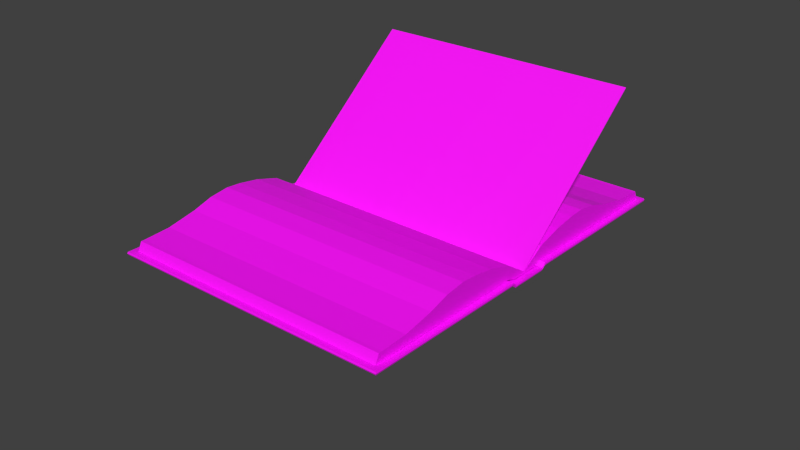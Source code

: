 # Source: ReadBook.blend  (saved by Blender 4.4.30; exported with 4.5.12 LTS)
import bpy
from mathutils import Matrix  # noqa: F401  (used for matrix-valued properties, if any)

bpy.ops.wm.read_factory_settings(use_empty=True)
scene = bpy.context.scene
scene.name = 'Scene'

# ---- collections
col_collection_1 = bpy.data.collections.new('Collection 1'); scene.collection.children.link(col_collection_1)
col_collection_2 = bpy.data.collections.new('Collection 2'); scene.collection.children.link(col_collection_2)

# ---- images (referenced by path relative to the original .blend; pixels are not part of the script)
import os
ASSET_DIR = os.environ.get("B2B_ASSET_DIR", "")  # directory of the original .blend (textures are referenced by path, not embedded)
HERE = os.path.dirname(os.path.abspath(__file__))  # packed textures are extracted next to this script under _unpacked/

def load_image(name, relpath, width, height, colorspace="sRGB"):
    """Load a texture the original file referenced (path relative to the .blend, or extracted next to this script)."""
    p = next((c for c in (os.path.join(HERE, relpath), os.path.join(ASSET_DIR, relpath)) if relpath and os.path.exists(c)), "")
    if p:
        img = bpy.data.images.load(p, check_existing=True)
        img.name = name
    else:  # same state as the original file: an image datablock whose file is absent (Cycles renders it pink)
        img = bpy.data.images.new(name, width, height)
        img.source = "FILE"
        img.filepath = "//" + (relpath or name)
    img.colorspace_settings.name = colorspace
    return img
img_booktexture_png_001 = load_image('BookTexture.png.001', 'BookTexture.png', 1024, 1024, 'sRGB')
img_bookpage_texturer_png_001 = load_image('Bookpage texturer.png.001', 'Bookpage texturer.png', 1024, 1024, 'sRGB')

# ---- materials (node trees are filled in below, after node groups)
mat_material = bpy.data.materials.new('Material')
mat_material.alpha_threshold = 0.0
mat_material.use_transparent_shadow = False
mat_material.roughness = 0.5
mat_material.line_color = (0.0, 0.0, 0.0, 1.0)
mat_material_001 = bpy.data.materials.new('Material.001')
mat_material_001.use_transparent_shadow = False

# ---- material node trees
mat_material.use_nodes = True; mat_material.node_tree.nodes.clear()
_N = mat_material.node_tree.nodes; _L = mat_material.node_tree.links
n0 = _N.new('ShaderNodeBsdfPrincipled'); n0.name = 'Principled BSDF'; n0.location = (10, 300)
n1 = _N.new('ShaderNodeOutputMaterial'); n1.name = 'Material Output'; n1.location = (300, 300)
n2 = _N.new('ShaderNodeTexImage'); n2.name = 'Image Texture'; n2.location = (-280, 280)
n2.image = img_booktexture_png_001
_L.new(n0.outputs[0], n1.inputs[0])
_L.new(n2.outputs[0], n0.inputs[0])
n1.is_active_output = True
mat_material_001.use_nodes = True; mat_material_001.node_tree.nodes.clear()
_N = mat_material_001.node_tree.nodes; _L = mat_material_001.node_tree.links
n0 = _N.new('ShaderNodeBsdfPrincipled'); n0.name = 'Principled BSDF'; n0.location = (10, 300)
n1 = _N.new('ShaderNodeOutputMaterial'); n1.name = 'Material Output'; n1.location = (300, 300)
n2 = _N.new('ShaderNodeTexImage'); n2.name = 'Image Texture'; n2.location = (-280, 280)
n2.image = img_bookpage_texturer_png_001
_L.new(n0.outputs[0], n1.inputs[0])
_L.new(n2.outputs[0], n0.inputs[0])
n1.is_active_output = True

# ---- world
world_world = bpy.data.worlds.new('World'); scene.world = world_world
world_world.color = (0.05088, 0.05088, 0.05088)
world_world.use_sun_shadow = False
world_world.sun_shadow_jitter_overblur = 0.0
world_world.cycles.sampling_method = 'MANUAL'
world_world.cycles.sample_map_resolution = 256

# ---- meshes
me_cube_002 = bpy.data.meshes.new('Cube.002')
me_cube_002.from_pydata([(-1.021, -1.002, -0.2923), (-1.021, -1.002, -0.2874), (-1.021, 0.4548, -0.2923), (-1.021, 0.4548, -0.2874), (1.02, -1.002, -0.2923), (1.02, -1.002, -0.2874), (1.02, 0.4548, -0.2923), (1.02, 0.4548, -0.2874), (-1.021, -0.7941, -0.2874), (-1.021, -0.5859, -0.2874), (-1.021, -0.3778, -0.2874), (-1.021, -0.1696, -0.2874), (-1.021, 0.03854, -0.2874), (-1.021, 0.2467, -0.2874), (-1.021, 0.2467, -0.2923), (-1.021, 0.03854, -0.2923), (-1.021, -0.1696, -0.2923), (-1.021, -0.3778, -0.2923), (-1.021, -0.5859, -0.2923), (-1.021, -0.7941, -0.2923), (1.02, 0.2467, -0.2874), (1.02, 0.03854, -0.2874), (1.02, -0.1696, -0.2874), (1.02, -0.3778, -0.2874), (1.02, -0.5859, -0.2874), (1.02, -0.7941, -0.2874), (1.02, -0.7941, -0.2923), (1.02, -0.5859, -0.2923), (1.02, -0.3778, -0.2923), (1.02, -0.1696, -0.2923), (1.02, 0.03854, -0.2923), (1.02, 0.2467, -0.2923), (-1.018, -2.097, 0.6488), (-1.018, -2.033, 0.6807), (-1.018, -2.053, 0.6121), (-1.018, -2.011, 0.6623), (1.022, -2.097, 0.6488), (1.022, -2.033, 0.6807), (1.022, -2.053, 0.6121), (1.022, -2.011, 0.6623), (-1.018, -1.847, 0.5397), (-1.018, -1.895, 0.483), (1.022, -1.847, 0.5397), (1.022, -1.895, 0.483), (-1.018, -1.647, 0.4308), (-1.018, -1.725, 0.3388), (1.022, -1.647, 0.4308), (1.022, -1.725, 0.3388), (-1.018, -1.373, 0.2877), (-1.018, -1.494, 0.1445), (1.022, -1.373, 0.2877), (1.022, -1.494, 0.1445), (-1.018, -1.177, 0.07883), (-1.018, -1.276, -0.03882), (1.022, -1.177, 0.07883), (1.022, -1.276, -0.03882), (-1.018, -1.067, -0.08355), (-1.018, -1.133, -0.1613), (1.022, -1.067, -0.08355), (1.022, -1.133, -0.1613), (-1.018, -1.04, -0.1704), (-1.018, -1.091, -0.2305), (1.022, -1.04, -0.1704), (1.022, -1.091, -0.2305), (1.022, -0.2579, -0.9013), (1.022, -0.1811, -0.8106), (-1.018, -0.8572, -0.3977), (-1.018, -0.7916, -0.3203), (-1.018, -0.08829, -1.045), (-1.018, -0.04087, -0.9894), (1.022, -0.8572, -0.3977), (1.022, -0.7916, -0.3203), (1.022, -0.08829, -1.045), (1.022, -0.04087, -0.9894), (-1.018, -0.7063, -0.5229), (-1.018, -0.606, -0.4043), (-1.018, 0.1071, -1.131), (-1.018, 0.06634, -1.179), (1.022, -0.7063, -0.5229), (1.022, -0.606, -0.4043), (-1.018, 0.1288, -1.149), (-1.018, 0.1097, -1.216), (-1.018, -0.4892, -0.707), (-1.018, -0.3676, -0.5634), (1.022, 0.1071, -1.131), (1.022, 0.06634, -1.179), (1.022, -0.4892, -0.707), (1.022, -0.3676, -0.5634), (1.022, 0.1288, -1.149), (1.022, 0.1097, -1.216), (-1.018, -0.2579, -0.9013), (-1.018, -0.1811, -0.8106), (1.022, -1.404, 0.06758), (1.022, -1.287, 0.2051), (-1.018, -1.287, 0.2051), (-1.018, -1.404, 0.06758), (-1.018, -1.609, 0.2416), (1.022, -1.609, 0.2416), (1.022, -1.501, 0.3691), (-1.018, -1.501, 0.3691), (1.022, -1.013, -0.2999), (1.022, -1.002, -0.2871), (-1.018, -1.002, -0.2871), (-1.018, -1.013, -0.2999), (1.022, -0.8743, -0.3111), (1.022, -0.9252, -0.3712), (-1.018, -0.8743, -0.3111), (-1.018, -0.9252, -0.3712), (-1.018, -0.5803, -0.6308), (-1.018, -0.4632, -0.4925), (1.022, -0.4632, -0.4925), (1.022, -0.5803, -0.6308), (1.022, -0.3718, -0.801), (-1.018, -0.3718, -0.801), (-1.018, -0.2662, -0.6763), (1.022, -0.2662, -0.6763), (1.064, 0.1213, -1.259), (1.064, -2.146, 0.6611), (-1.068, -2.146, 0.6611), (-1.068, 0.1213, -1.259), (1.064, 0.1359, -1.241), (1.064, -2.132, 0.6784), (-1.068, -2.132, 0.6784), (-1.068, 0.1359, -1.241), (1.068, 0.1325, -1.253), (1.068, -2.143, 0.6731), (-1.072, -2.143, 0.6731), (-1.072, 0.1325, -1.253), (1.064, -0.9152, -0.4148), (-1.068, -0.9152, -0.4148), (1.064, -0.9006, -0.3975), (-1.068, -0.9006, -0.3975), (-1.072, -0.9075, -0.4065), (1.068, -0.9075, -0.4065), (1.064, -1.141, -0.2234), (1.064, -1.127, -0.2061), (1.068, -1.134, -0.2144), (-1.068, -1.141, -0.2234), (-1.068, -1.127, -0.2061), (-1.072, -1.134, -0.2144), (1.064, -1.151, -0.1818), (1.064, -1.136, -0.1645), (1.068, -1.144, -0.1727), (-1.068, -1.151, -0.1818), (-1.068, -1.136, -0.1645), (-1.072, -1.144, -0.1727), (-1.068, -0.874, -0.4159), (-1.068, -0.8594, -0.3986), (-1.072, -0.8661, -0.4078), (1.064, -0.874, -0.4159), (1.064, -0.8594, -0.3986), (1.068, -0.8661, -0.4078), (-1.021, -1.002, -0.2923), (-1.021, -1.002, -0.2874), (-1.021, 0.4548, -0.2923), (-1.021, 0.4548, -0.2874), (1.02, -1.002, -0.2923), (1.02, -1.002, -0.2874), (1.02, 0.4548, -0.2923), (1.02, 0.4548, -0.2874), (-1.021, -0.7941, -0.2874), (-1.021, -0.5859, -0.2874), (-1.021, -0.3778, -0.2874), (-1.021, -0.1696, -0.2874), (-1.021, 0.03854, -0.2874), (-1.021, 0.2467, -0.2874), (-1.021, 0.2467, -0.2923), (-1.021, 0.03854, -0.2923), (-1.021, -0.1696, -0.2923), (-1.021, -0.3778, -0.2923), (-1.021, -0.5859, -0.2923), (-1.021, -0.7941, -0.2923), (1.02, 0.2467, -0.2874), (1.02, 0.03854, -0.2874), (1.02, -0.1696, -0.2874), (1.02, -0.3778, -0.2874), (1.02, -0.5859, -0.2874), (1.02, -0.7941, -0.2874), (1.02, -0.7941, -0.2923), (1.02, -0.5859, -0.2923), (1.02, -0.3778, -0.2923), (1.02, -0.1696, -0.2923), (1.02, 0.03854, -0.2923), (1.02, 0.2467, -0.2923), (-1.018, -2.033, 0.6807), (-1.018, -2.011, 0.6623), (1.022, -2.033, 0.6807), (1.022, -2.011, 0.6623), (-1.018, -1.847, 0.5397), (1.022, -1.847, 0.5397), (-1.018, -1.647, 0.4308), (1.022, -1.647, 0.4308), (-1.018, -1.373, 0.2877), (1.022, -1.373, 0.2877), (-1.018, -1.177, 0.07883), (1.022, -1.177, 0.07883), (-1.018, -1.067, -0.08355), (1.022, -1.067, -0.08355), (-1.018, -1.04, -0.1704), (1.022, -1.04, -0.1704), (1.022, -0.1811, -0.8106), (-1.018, -0.7916, -0.3203), (-1.018, -0.04087, -0.9894), (1.022, -0.7916, -0.3203), (1.022, -0.04087, -0.9894), (-1.018, -0.606, -0.4043), (-1.018, 0.1071, -1.131), (1.022, -0.606, -0.4043), (-1.018, 0.1288, -1.149), (-1.018, -0.3676, -0.5634), (1.022, 0.1071, -1.131), (1.022, -0.3676, -0.5634), (1.022, 0.1288, -1.149), (-1.018, -0.1811, -0.8106), (1.022, -1.287, 0.2051), (-1.018, -1.287, 0.2051), (1.022, -1.501, 0.3691), (-1.018, -1.501, 0.3691), (1.022, -1.002, -0.2871), (-1.018, -1.002, -0.2871), (1.022, -0.8743, -0.3111), (-1.018, -0.8743, -0.3111), (-1.018, -0.4632, -0.4925), (1.022, -0.4632, -0.4925), (-1.018, -0.2662, -0.6763), (1.022, -0.2662, -0.6763), (1.068, 0.1325, -1.253), (1.064, 0.1359, -1.241), (-1.068, 0.1359, -1.241), (-1.068, -0.8594, -0.3986), (1.064, 0.1213, -1.259), (1.064, -0.874, -0.4159), (1.064, -0.8594, -0.3986), (1.068, -0.8661, -0.4078)], [], [(13, 3, 2, 14), (3, 7, 6, 2), (25, 5, 4, 26), (5, 1, 0, 4), (7, 20, 31, 6), (20, 21, 30, 31), (21, 22, 29, 30), (22, 23, 28, 29), (23, 24, 27, 28), (24, 25, 26, 27), (1, 8, 19, 0), (8, 9, 18, 19), (9, 10, 17, 18), (10, 11, 16, 17), (11, 12, 15, 16), (12, 13, 14, 15), (33, 35, 34, 32), (39, 38, 43, 42), (39, 37, 36, 38), (37, 33, 32, 36), (32, 34, 38, 36), (42, 43, 47, 46), (38, 34, 41, 43), (34, 35, 40, 41), (97, 96, 49, 51), (41, 40, 44, 45), (43, 41, 45, 47), (93, 92, 55, 54), (98, 97, 51, 50), (96, 99, 48, 49), (54, 55, 59, 58), (95, 94, 52, 53), (92, 95, 53, 55), (59, 57, 61, 63), (53, 52, 56, 57), (55, 53, 57, 59), (70, 71, 104, 105), (58, 59, 63, 62), (57, 56, 60, 61), (108, 111, 78, 74), (72, 73, 65, 64), (85, 84, 73, 72), (68, 72, 64, 90), (109, 108, 74, 75), (67, 66, 107, 106), (113, 112, 86, 82), (111, 110, 79, 78), (75, 74, 66, 67), (77, 85, 72, 68), (89, 85, 77, 81), (69, 68, 90, 91), (74, 78, 70, 66), (112, 115, 87, 86), (78, 79, 71, 70), (66, 70, 105, 107), (114, 113, 82, 83), (80, 88, 89, 81), (88, 84, 85, 89), (76, 77, 68, 69), (76, 80, 81, 77), (51, 49, 95, 92), (49, 48, 94, 95), (50, 51, 92, 93), (45, 44, 99, 96), (46, 47, 97, 98), (47, 45, 96, 97), (61, 60, 102, 103), (62, 63, 100, 101), (82, 86, 111, 108), (86, 87, 110, 111), (83, 82, 108, 109), (64, 65, 115, 112), (91, 90, 113, 114), (90, 64, 112, 113), (107, 103, 102, 106), (104, 101, 100, 105), (140, 117, 118, 143), (141, 144, 122, 121), (142, 141, 121, 125), (125, 121, 122, 126), (148, 147, 123, 127), (124, 116, 119, 127), (120, 124, 127, 123), (146, 148, 127, 119), (117, 125, 126, 118), (140, 142, 125, 117), (149, 151, 133, 128), (137, 139, 132, 129), (139, 138, 131, 132), (151, 150, 130, 133), (150, 147, 131, 130), (149, 128, 129, 146), (145, 144, 138, 139), (143, 145, 139, 137), (128, 133, 136, 134), (133, 130, 135, 136), (130, 131, 138, 135), (128, 134, 137, 129), (118, 126, 145, 143), (126, 122, 144, 145), (134, 136, 142, 140), (136, 135, 141, 142), (135, 138, 144, 141), (134, 140, 143, 137), (116, 149, 146, 119), (150, 151, 233, 232), (123, 147, 229, 228), (124, 120, 227, 226), (129, 132, 148, 146), (132, 131, 147, 148), (166, 154, 158, 183), (172, 159, 155, 165), (157, 177, 160, 153), (177, 176, 161, 160), (176, 175, 162, 161), (175, 174, 163, 162), (174, 173, 164, 163), (173, 172, 165, 164), (152, 171, 178, 156), (171, 170, 179, 178), (170, 169, 180, 179), (169, 168, 181, 180), (168, 167, 182, 181), (167, 166, 183, 182), (186, 187, 185, 184), (185, 187, 189, 188), (188, 189, 191, 190), (217, 216, 193, 192), (215, 214, 195, 194), (194, 195, 197, 196), (196, 197, 199, 198), (223, 222, 205, 207), (204, 202, 213, 200), (203, 201, 221, 220), (207, 205, 201, 203), (208, 206, 210, 212), (210, 206, 202, 204), (225, 224, 209, 211), (192, 193, 214, 215), (190, 191, 216, 217), (198, 199, 218, 219), (211, 209, 222, 223), (200, 213, 224, 225), (221, 219, 218, 220), (227, 228, 229, 232), (226, 227, 232, 233), (230, 226, 233, 231), (120, 123, 228, 227), (116, 124, 226, 230), (151, 149, 231, 233), (147, 150, 232, 229), (149, 116, 230, 231)])
me_cube_002.polygons.foreach_set('material_index', [0, 0, 0, 0, 0, 0, 0, 0, 0, 0, 0, 0, 0, 0, 0, 0, 0, 0, 0, 0, 0, 0, 0, 0, 0, 0, 0, 0, 0, 0, 0, 0, 0, 0, 0, 0, 0, 0, 0, 0, 0, 0, 0, 0, 0, 0, 0, 0, 0, 0, 0, 0, 0, 0, 0, 0, 0, 0, 0, 0, 0, 0, 0, 0, 0, 0, 0, 0, 0, 0, 0, 0, 0, 0, 0, 0, 0, 0, 0, 0, 0, 0, 0, 0, 0, 0, 0, 0, 0, 0, 0, 0, 0, 0, 0, 0, 0, 0, 0, 0, 0, 0, 0, 0, 0, 0, 0, 0, 0, 0, 1, 1, 1, 1, 1, 1, 1, 1, 1, 1, 1, 1, 1, 1, 1, 1, 1, 1, 1, 1, 1, 1, 1, 1, 1, 1, 1, 1, 1, 1, 1, 1, 1, 1, 0, 0, 0, 0, 0, 0, 0, 0])
_uv = me_cube_002.uv_layers.new(name='UVMap')
_uv.uv.foreach_set('vector', [0.3387, 0.5398, 0.3387, 0.5742, 0.3496, 0.5742, 0.3496, 0.5398, 0.3387, 0.5742, 0.3441, 0.6202, 0.3551, 0.6202, 0.3496, 0.5742, 0.3335, 0.251, 0.3335, 0.2854, 0.3444, 0.2854, 0.3444, 0.251, 0.3339, 0.2864, 0.3393, 0.3323, 0.3502, 0.3323, 0.3448, 0.2864, 0.3333, 0.04467, 0.3333, 0.07905, 0.3443, 0.07905, 0.3442, 0.04467, 0.3333, 0.07905, 0.3333, 0.1134, 0.3443, 0.1134, 0.3443, 0.07905, 0.3333, 0.1134, 0.3334, 0.1478, 0.3443, 0.1478, 0.3443, 0.1134, 0.3334, 0.1478, 0.3334, 0.1822, 0.3443, 0.1822, 0.3443, 0.1478, 0.3334, 0.1822, 0.3334, 0.2166, 0.3444, 0.2166, 0.3443, 0.1822, 0.3334, 0.2166, 0.3335, 0.251, 0.3444, 0.251, 0.3444, 0.2166, 0.3385, 0.3335, 0.3385, 0.3679, 0.3495, 0.3679, 0.3494, 0.3335, 0.3385, 0.3679, 0.3386, 0.4023, 0.3495, 0.4023, 0.3495, 0.3679, 0.3386, 0.4023, 0.3386, 0.4367, 0.3495, 0.4367, 0.3495, 0.4023, 0.3386, 0.4367, 0.3386, 0.4711, 0.3496, 0.4711, 0.3495, 0.4367, 0.3386, 0.4711, 0.3386, 0.5054, 0.3496, 0.5054, 0.3496, 0.4711, 0.3386, 0.5054, 0.3387, 0.5398, 0.3496, 0.5398, 0.3496, 0.5054, 0.8599, 0.9877, 0.8599, 0.9824, 0.8722, 0.9824, 0.8722, 0.993, 0.7927, 0.9794, 0.7808, 0.9794, 0.7815, 0.9422, 0.795, 0.9422, 0.7927, 0.9794, 0.7927, 0.9846, 0.7808, 0.9897, 0.7808, 0.9794, 0.9498, 0.4727, 0.9498, 0.9899, 0.988, 0.9899, 0.988, 0.4727, 0.0, 0.0, 0.0, 0.0, 0.0, 0.0, 0.0, 0.0, 0.795, 0.9422, 0.7815, 0.9422, 0.7814, 0.9018, 0.8033, 0.9018, 0.0, 0.0, 0.0, 0.0, 0.0, 0.0, 0.0, 0.0, 0.8722, 0.9824, 0.8599, 0.9824, 0.8576, 0.9443, 0.8714, 0.9443, 0.0, 0.0, 0.0, 0.0, 0.0, 0.0, 0.0, 0.0, 0.8714, 0.9443, 0.8576, 0.9443, 0.849, 0.9027, 0.8715, 0.9027, 0.0, 0.0, 0.0, 0.0, 0.0, 0.0, 0.0, 0.0, 0.8143, 0.8252, 0.7816, 0.8252, 0.7818, 0.7951, 0.8098, 0.7951, 0.812, 0.8742, 0.7816, 0.8742, 0.7816, 0.8469, 0.8157, 0.8469, 0.8713, 0.8744, 0.8402, 0.8744, 0.8363, 0.8464, 0.8713, 0.8464, 0.8098, 0.7951, 0.7818, 0.7951, 0.7817, 0.7607, 0.8002, 0.7607, 0.8714, 0.8242, 0.8377, 0.8242, 0.8424, 0.7932, 0.8712, 0.7932, 0.0, 0.0, 0.0, 0.0, 0.0, 0.0, 0.0, 0.0, 0.0, 0.0, 0.0, 0.0, 0.0, 0.0, 0.0, 0.0, 0.8712, 0.7932, 0.8424, 0.7932, 0.8523, 0.758, 0.8713, 0.758, 0.0, 0.0, 0.0, 0.0, 0.0, 0.0, 0.0, 0.0, 0.7812, 0.6947, 0.7996, 0.6947, 0.7912, 0.7073, 0.7769, 0.7073, 0.8002, 0.7607, 0.7817, 0.7607, 0.7769, 0.7469, 0.7912, 0.7469, 0.8713, 0.758, 0.8523, 0.758, 0.8615, 0.7438, 0.8762, 0.7438, 0.0, 0.0, 0.0, 0.0, 0.0, 0.0, 0.0, 0.0, 0.7816, 0.5119, 0.795, 0.5119, 0.8033, 0.5524, 0.7817, 0.5524, 0.7813, 0.4748, 0.7927, 0.4748, 0.795, 0.5119, 0.7816, 0.5119, 0.0, 0.0, 0.0, 0.0, 0.0, 0.0, 0.0, 0.0, 0.8377, 0.6231, 0.8715, 0.6231, 0.8714, 0.6541, 0.8424, 0.654, 0.8528, 0.6906, 0.8717, 0.6906, 0.8762, 0.7035, 0.8615, 0.7035, 0.0, 0.0, 0.0, 0.0, 0.0, 0.0, 0.0, 0.0, 0.7814, 0.6289, 0.8143, 0.6289, 0.8098, 0.6591, 0.7815, 0.6591, 0.8424, 0.654, 0.8714, 0.6541, 0.8717, 0.6906, 0.8528, 0.6906, 0.0, 0.0, 0.0, 0.0, 0.0, 0.0, 0.0, 0.0, 0.0, 0.0, 0.0, 0.0, 0.0, 0.0, 0.0, 0.0, 0.8576, 0.503, 0.8713, 0.503, 0.8712, 0.5445, 0.849, 0.5445, 0.0, 0.0, 0.0, 0.0, 0.0, 0.0, 0.0, 0.0, 0.7823, 0.58, 0.812, 0.58, 0.8157, 0.6073, 0.7815, 0.6073, 0.7815, 0.6591, 0.8098, 0.6591, 0.7996, 0.6947, 0.7812, 0.6947, 0.0, 0.0, 0.0, 0.0, 0.0, 0.0, 0.0, 0.0, 0.8402, 0.5729, 0.8706, 0.5729, 0.8714, 0.6009, 0.8363, 0.6009, 0.8885, 0.4686, 0.9371, 0.4686, 0.9371, 0.9861, 0.8885, 0.9861, 0.7927, 0.4696, 0.7927, 0.4748, 0.7813, 0.4748, 0.7813, 0.4644, 0.8599, 0.4649, 0.8717, 0.4649, 0.8713, 0.503, 0.8576, 0.503, 0.8599, 0.4649, 0.8599, 0.4595, 0.8717, 0.4542, 0.8717, 0.4649, 0.0, 0.0, 0.0, 0.0, 0.0, 0.0, 0.0, 0.0, 0.8713, 0.8464, 0.8363, 0.8464, 0.8377, 0.8242, 0.8714, 0.8242, 0.8157, 0.8469, 0.7816, 0.8469, 0.7816, 0.8252, 0.8143, 0.8252, 0.8715, 0.9027, 0.849, 0.9027, 0.8402, 0.8744, 0.8713, 0.8744, 0.8033, 0.9018, 0.7814, 0.9018, 0.7816, 0.8742, 0.812, 0.8742, 0.0, 0.0, 0.0, 0.0, 0.0, 0.0, 0.0, 0.0, 0.8762, 0.7438, 0.8615, 0.7438, 0.8734, 0.7242, 0.8766, 0.7242, 0.7912, 0.7469, 0.7769, 0.7469, 0.7765, 0.7278, 0.7796, 0.7278, 0.0, 0.0, 0.0, 0.0, 0.0, 0.0, 0.0, 0.0, 0.7815, 0.6073, 0.8157, 0.6073, 0.8143, 0.6289, 0.7814, 0.6289, 0.8363, 0.6009, 0.8714, 0.6009, 0.8715, 0.6231, 0.8377, 0.6231, 0.7817, 0.5524, 0.8033, 0.5524, 0.812, 0.58, 0.7823, 0.58, 0.849, 0.5445, 0.8712, 0.5445, 0.8706, 0.5729, 0.8402, 0.5729, 0.0, 0.0, 0.0, 0.0, 0.0, 0.0, 0.0, 0.0, 0.8762, 0.7035, 0.8766, 0.7246, 0.8734, 0.7246, 0.8615, 0.7035, 0.7912, 0.7073, 0.7796, 0.7278, 0.7765, 0.7278, 0.7769, 0.7073, 0.3134, 0.2909, 0.3134, 0.499, 0.06401, 0.499, 0.06401, 0.2909, 0.06436, 0.7673, 0.3116, 0.7673, 0.3116, 0.9906, 0.06436, 0.9906, 0.02997, 0.4295, 0.03473, 0.4296, 0.03474, 0.5053, 0.02997, 0.5052, 0.02997, 0.5052, 0.03474, 0.5053, 0.03476, 0.6701, 0.02997, 0.6701, 0.02997, 0.917, 0.03479, 0.9169, 0.0348, 0.9926, 0.02997, 0.9926, 0.02997, 0.1827, 0.02523, 0.1827, 0.02525, 0.0178, 0.02997, 0.01786, 0.0347, 0.1828, 0.02997, 0.1827, 0.02997, 0.01786, 0.03468, 0.01791, 0.02514, 0.917, 0.02997, 0.917, 0.02997, 0.9926, 0.02513, 0.9927, 0.02519, 0.5052, 0.02997, 0.5052, 0.02997, 0.6701, 0.02517, 0.6701, 0.0252, 0.4295, 0.02997, 0.4295, 0.02997, 0.5052, 0.02519, 0.5052, 0.02522, 0.2584, 0.02997, 0.2584, 0.02997, 0.3354, 0.02521, 0.3354, 0.02515, 0.8228, 0.02997, 0.8228, 0.02997, 0.84, 0.02515, 0.84, 0.02997, 0.8228, 0.03478, 0.8228, 0.03478, 0.84, 0.02997, 0.84, 0.02997, 0.2584, 0.03471, 0.2585, 0.03472, 0.3354, 0.02997, 0.3354, 0.06436, 0.7159, 0.3116, 0.7159, 0.3116, 0.7304, 0.06436, 0.7304, 0.3134, 0.2226, 0.3134, 0.2383, 0.06401, 0.2383, 0.06401, 0.2226, 0.02997, 0.7458, 0.03477, 0.7458, 0.03478, 0.8228, 0.02997, 0.8228, 0.02516, 0.7458, 0.02997, 0.7458, 0.02997, 0.8228, 0.02515, 0.8228, 0.02521, 0.3354, 0.02997, 0.3354, 0.02997, 0.3526, 0.02521, 0.3525, 0.02997, 0.3354, 0.03472, 0.3354, 0.03472, 0.3526, 0.02997, 0.3526, 0.06436, 0.7304, 0.3116, 0.7304, 0.3116, 0.7847, 0.06436, 0.7847, 0.3134, 0.2383, 0.3134, 0.275, 0.06401, 0.275, 0.06401, 0.2383, 0.02517, 0.6701, 0.02997, 0.6701, 0.02997, 0.7458, 0.02516, 0.7458, 0.02997, 0.6701, 0.03476, 0.6701, 0.03477, 0.7458, 0.02997, 0.7458, 0.02521, 0.3525, 0.02997, 0.3526, 0.02997, 0.4295, 0.0252, 0.4295, 0.02997, 0.3526, 0.03472, 0.3526, 0.03473, 0.4296, 0.02997, 0.4295, 0.06436, 0.7847, 0.3116, 0.7847, 0.3116, 0.7673, 0.06436, 0.7673, 0.3134, 0.275, 0.3134, 0.2909, 0.06401, 0.2909, 0.06401, 0.275, 0.3134, 0.01132, 0.3134, 0.2226, 0.06401, 0.2226, 0.06401, 0.01132, 0.03471, 0.2585, 0.02997, 0.2584, 0.02997, 0.2584, 0.03471, 0.2585, 0.0348, 0.9926, 0.03479, 0.9169, 0.03479, 0.9169, 0.0348, 0.9926, 0.02997, 0.1827, 0.0347, 0.1828, 0.0347, 0.1828, 0.02997, 0.1827, 0.02515, 0.84, 0.02997, 0.84, 0.02997, 0.917, 0.02514, 0.917, 0.02997, 0.84, 0.03478, 0.84, 0.03479, 0.9169, 0.02997, 0.917, 0.0596, 0.4943, 0.0101, 0.4943, 0.0101, 0.009046, 0.0596, 0.009046, 0.6552, 0.5071, 0.7047, 0.5071, 0.7047, 0.9924, 0.6552, 0.9924, 0.3582, 0.5071, 0.4077, 0.5071, 0.4077, 0.9924, 0.3582, 0.9924, 0.4077, 0.5071, 0.4572, 0.5071, 0.4572, 0.9924, 0.4077, 0.9924, 0.4572, 0.5071, 0.5067, 0.5071, 0.5067, 0.9924, 0.4572, 0.9924, 0.5067, 0.5071, 0.5562, 0.5071, 0.5562, 0.9924, 0.5067, 0.9924, 0.5562, 0.5071, 0.6057, 0.5071, 0.6057, 0.9924, 0.5562, 0.9924, 0.6057, 0.5071, 0.6552, 0.5071, 0.6552, 0.9924, 0.6057, 0.9924, 0.3566, 0.4943, 0.3071, 0.4943, 0.3071, 0.009046, 0.3566, 0.009046, 0.3071, 0.4943, 0.2576, 0.4943, 0.2576, 0.009046, 0.3071, 0.009046, 0.2576, 0.4943, 0.2081, 0.4943, 0.2081, 0.009046, 0.2576, 0.009046, 0.2081, 0.4943, 0.1586, 0.4943, 0.1586, 0.009046, 0.2081, 0.009046, 0.1586, 0.4943, 0.1091, 0.4943, 0.1091, 0.009046, 0.1586, 0.009046, 0.1091, 0.4943, 0.0596, 0.4943, 0.0596, 0.009046, 0.1091, 0.009046, 0.008117, 0.5075, 0.0149, 0.5075, 0.0149, 0.9934, 0.008117, 0.9934, 0.0149, 0.9934, 0.0149, 0.5075, 0.06365, 0.5075, 0.06365, 0.9934, 0.06365, 0.9934, 0.06365, 0.5075, 0.1178, 0.5075, 0.1178, 0.9934, 0.1556, 0.9934, 0.1556, 0.5075, 0.1918, 0.5075, 0.1918, 0.9934, 0.2201, 0.9934, 0.2201, 0.5075, 0.2601, 0.5075, 0.2601, 0.9934, 0.2601, 0.9934, 0.2601, 0.5075, 0.3068, 0.5075, 0.3068, 0.9934, 0.3068, 0.9934, 0.3068, 0.5075, 0.3284, 0.5075, 0.3284, 0.9934, 0.4968, 0.008658, 0.4968, 0.4943, 0.4569, 0.4943, 0.4569, 0.008658, 0.6532, 0.008658, 0.6532, 0.4943, 0.5991, 0.4943, 0.5991, 0.008658, 0.4084, 0.008658, 0.4084, 0.4943, 0.3886, 0.4943, 0.3886, 0.008658, 0.4569, 0.008658, 0.4569, 0.4943, 0.4084, 0.4943, 0.4084, 0.008658, 0.7087, 0.4943, 0.7019, 0.4943, 0.7019, 0.008658, 0.7087, 0.008658, 0.7019, 0.008658, 0.7019, 0.4943, 0.6532, 0.4943, 0.6532, 0.008658, 0.5612, 0.008658, 0.5612, 0.4943, 0.5251, 0.4943, 0.5251, 0.008658, 0.1918, 0.9934, 0.1918, 0.5075, 0.2201, 0.5075, 0.2201, 0.9934, 0.1178, 0.9934, 0.1178, 0.5075, 0.1556, 0.5075, 0.1556, 0.9934, 0.3286, 0.9926, 0.3286, 0.507, 0.3579, 0.507, 0.3579, 0.9926, 0.5251, 0.008658, 0.5251, 0.4943, 0.4968, 0.4943, 0.4968, 0.008658, 0.5991, 0.008658, 0.5991, 0.4943, 0.5612, 0.4943, 0.5612, 0.008658, 0.3886, 0.4943, 0.3577, 0.4943, 0.3577, 0.008658, 0.3886, 0.008658, 0.06436, 0.507, 0.3116, 0.507, 0.3116, 0.7159, 0.06436, 0.7159, 0.02997, 0.1827, 0.0347, 0.1828, 0.03471, 0.2585, 0.02997, 0.2584, 0.02523, 0.1827, 0.02997, 0.1827, 0.02997, 0.2584, 0.02522, 0.2584, 0.0347, 0.1828, 0.03468, 0.01791, 0.03468, 0.01791, 0.0347, 0.1828, 0.02523, 0.1827, 0.02997, 0.1827, 0.02997, 0.1827, 0.02523, 0.1827, 0.02997, 0.2584, 0.02522, 0.2584, 0.02522, 0.2584, 0.02997, 0.2584, 0.3116, 0.7159, 0.06436, 0.7159, 0.06436, 0.7159, 0.3116, 0.7159, 0.3134, 0.2226, 0.3134, 0.01132, 0.3134, 0.01132, 0.3134, 0.2226])
me_cube_002.materials.append(mat_material)
me_cube_002.materials.append(mat_material_001)
me_cube_002.use_remesh_preserve_volume = False
me_cube_002.use_remesh_preserve_attributes = False
me_cube_002.use_mirror_vertex_groups = False
me_cube_002.update()
arm_armature_001 = bpy.data.armatures.new('Armature.001')  # bones are not reproduced

# ---- objects
ob_armature_001 = bpy.data.objects.new('Armature.001', arm_armature_001)
ob_cube_001 = bpy.data.objects.new('Cube.001', me_cube_002)

# ---- transforms, parenting, visibility, modifiers, constraints
ob_armature_001.location = (-0.1306, -0.02477, 0.1146)
ob_armature_001.rotation_euler = (-0.8882, 1.431e-17, 2.075e-18)
ob_armature_001.lineart.crease_threshold = 0.0
ob_cube_001.parent = ob_armature_001
ob_cube_001.matrix_parent_inverse = Matrix(((1.0, 2.075e-18, -1.431e-17, 0.1306), (-1.242e-17, 0.6308, -0.7759, 0.1045), (7.419e-18, 0.7759, 0.6308, -0.05306), (-0.0, 0.0, -0.0, 1.0)))
ob_cube_001.location = (0.0, 4.038, 5.94)
ob_cube_001.rotation_euler = (0.6831, -1.789e-24, 6.645e-24)
ob_cube_001.scale = (6.937, 6.937, 6.937)
ob_cube_001.lineart.crease_threshold = 0.0
_vg = ob_cube_001.vertex_groups.new(name='Bone.000')
_vg.add([0, 1, 4, 5, 152, 153, 156, 157], 1.0, 'REPLACE')
_vg = ob_cube_001.vertex_groups.new(name='Bone.001')
for _i, _w in zip([8, 19, 25, 26, 160, 171, 177, 178], [1.0, 0.9999, 1.0, 1.0, 1.0, 0.9999, 1.0, 1.0]): _vg.add([_i], _w, 'REPLACE')
_vg = ob_cube_001.vertex_groups.new(name='Bone.002')
for _i, _w in zip([9, 18, 24, 27, 161, 170, 176, 179], [1.0, 1.0, 1.0, 1.0, 1.0, 1.0, 1.0, 1.0]): _vg.add([_i], _w, 'REPLACE')
_vg = ob_cube_001.vertex_groups.new(name='Bone.003')
for _i, _w in zip([10, 17, 23, 28, 162, 169, 175, 180], [1.0, 0.9811, 0.9994, 0.9964, 1.0, 0.9811, 0.9994, 0.9964]): _vg.add([_i], _w, 'REPLACE')
_vg = ob_cube_001.vertex_groups.new(name='Bone.004')
for _i, _w in zip([11, 16, 22, 29, 163, 168, 174, 181], [1.0, 1.0, 1.0, 1.0, 1.0, 1.0, 1.0, 1.0]): _vg.add([_i], _w, 'REPLACE')
_vg = ob_cube_001.vertex_groups.new(name='Bone.005')
for _i, _w in zip([12, 15, 21, 30, 164, 167, 173, 182], [1.0, 1.0, 1.0, 1.0, 1.0, 1.0, 1.0, 1.0]): _vg.add([_i], _w, 'REPLACE')
_vg = ob_cube_001.vertex_groups.new(name='Bone.006')
for _i, _w in zip([13, 14, 20, 31, 165, 166, 172, 183], [1.0, 1.0, 0.976, 0.9905, 1.0, 1.0, 0.976, 0.9905]): _vg.add([_i], _w, 'REPLACE')
_vg = ob_cube_001.vertex_groups.new(name='Bone.007')
_vg.add([2, 3, 6, 7, 154, 155, 158, 159], 1.0, 'REPLACE')
_vg = ob_cube_001.vertex_groups.new(name='RootBone')
_vg.add([32, 33, 34, 35, 36, 37, 38, 39, 40, 41, 42, 43, 44, 45, 46, 47, 48, 49, 50, 51, 52, 53, 54, 55, 56, 57, 58, 59, 60, 61, 62, 63, 64, 65, 66, 67, 68, 69, 70, 71, 72, 73, 74, 75, 76, 77, 78, 79, 80, 81, 82, 83, 84, 85, 86, 87, 88, 89, 90, 91, 92, 93, 94, 95, 96, 97, 98, 99, 100, 101, 102, 103, 104, 105, 106, 107, 108, 109, 110, 111, 112, 113, 114, 115, 116, 117, 118, 119, 120, 121, 122, 123, 124, 125, 126, 127, 128, 129, 130, 131, 132, 133, 134, 135, 136, 137, 138, 139, 140, 141, 142, 143, 144, 145, 146, 147, 148, 149, 150, 151, 184, 185, 186, 187, 188, 189, 190, 191, 192, 193, 194, 195, 196, 197, 198, 199, 200, 201, 202, 203, 204, 205, 206, 207, 208, 209, 210, 211, 212, 213, 214, 215, 216, 217, 218, 219, 220, 221, 222, 223, 224, 225, 226, 227, 228, 229, 230, 231, 232, 233], 1.0, 'REPLACE')
_m = ob_cube_001.modifiers.new('Armature', 'ARMATURE')
_m = ob_cube_001.modifiers.new('Armature.001', 'ARMATURE')
_m.object = ob_armature_001

# ---- collection membership
col_collection_1.objects.link(ob_armature_001)
col_collection_1.objects.link(ob_cube_001)

# ---- scene / render settings (as saved in the file)
scene.frame_start = 1; scene.frame_end = 60; scene.frame_set(-20)
scene.render.engine = 'BLENDER_EEVEE_NEXT'
scene.render.resolution_percentage = 50
scene.render.dither_intensity = 0.0
scene.cycles.use_denoising = False
scene.cycles.samples = 10
scene.cycles.sampling_pattern = 'TABULATED_SOBOL'
scene.cycles.light_sampling_threshold = 0.0
scene.cycles.use_adaptive_sampling = False
scene.cycles.use_light_tree = False
scene.cycles.blur_glossy = 0.0
scene.cycles.pixel_filter_type = 'GAUSSIAN'
scene.cycles.sample_clamp_indirect = 0.0
scene.eevee.ray_tracing_options.trace_max_roughness = 0.0
scene.view_settings.view_transform = 'Standard'
bpy.context.view_layer.update()

# ---- added for rendering (the .blend has no active camera and no usable light): camera, sun
cam_auto = bpy.data.cameras.new('AutoCamera')
cam_auto.lens = 50.0
cam_auto.sensor_width = 36.0
cam_auto.clip_end = 1000.0
ob_auto_camera = bpy.data.objects.new('AutoCamera', cam_auto)
scene.collection.objects.link(ob_auto_camera)
ob_auto_camera.location = (30.2385, -36.4079, 24.1861)
ob_auto_camera.rotation_euler = (1.09748, -7.21219e-08, 0.694738)
scene.camera = ob_auto_camera
light_auto_sun = bpy.data.lights.new('AutoSun', 'SUN')
light_auto_sun.energy = 3.0
light_auto_sun.angle = 0.0523599
ob_auto_sun = bpy.data.objects.new('AutoSun', light_auto_sun)
scene.collection.objects.link(ob_auto_sun)
ob_auto_sun.rotation_euler = (0.872665, 0.174533, 0.523599)
bpy.context.view_layer.update()
